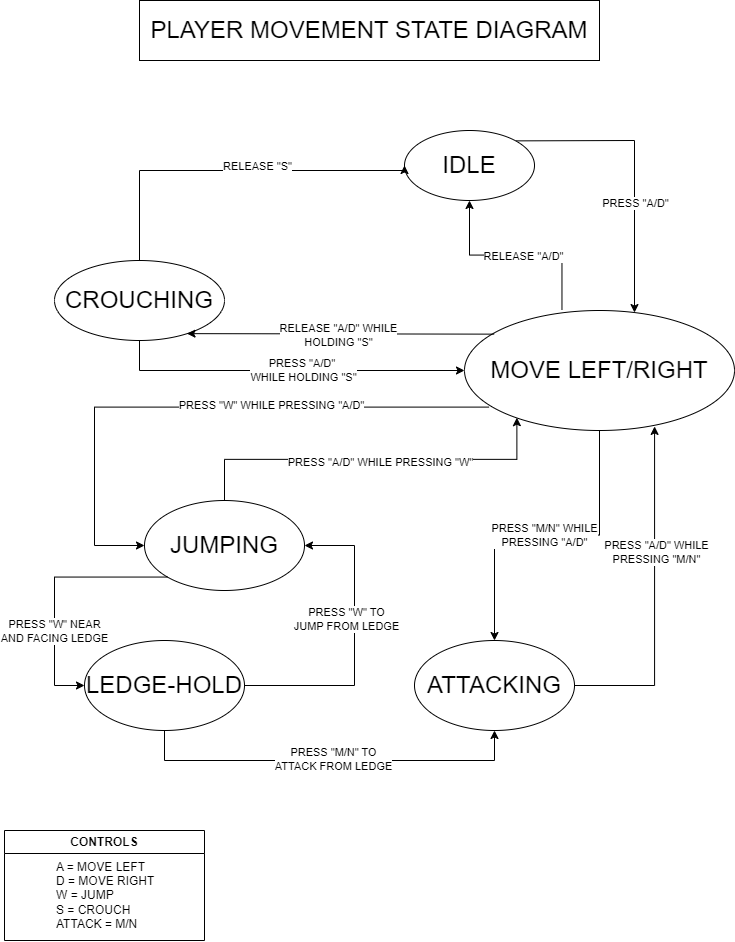

The diagram above was exported from draw.io. Its source (the exported page's mxGraphModel, read from the mxfile embedded in the PNG):
<mxGraphModel dx="1791" dy="1024" grid="1" gridSize="10" guides="1" tooltips="1" connect="1" arrows="1" fold="1" page="1" pageScale="1" pageWidth="850" pageHeight="1100" math="0" shadow="0">
  <root>
    <mxCell id="0" />
    <mxCell id="1" parent="0" />
    <mxCell id="6RB8PTtjimPkVUiw3tz3-19" style="rounded=0;orthogonalLoop=1;jettySize=auto;html=1;exitX=0.091;exitY=0.805;exitDx=0;exitDy=0;entryX=0;entryY=0.5;entryDx=0;entryDy=0;edgeStyle=elbowEdgeStyle;elbow=vertical;exitPerimeter=0;" edge="1" parent="1" source="6RB8PTtjimPkVUiw3tz3-7" target="6RB8PTtjimPkVUiw3tz3-9">
      <mxGeometry relative="1" as="geometry">
        <Array as="points">
          <mxPoint x="150" y="550" />
        </Array>
      </mxGeometry>
    </mxCell>
    <mxCell id="6RB8PTtjimPkVUiw3tz3-50" value="PRESS &quot;W&quot; WHILE PRESSING &quot;A/D&quot;" style="edgeLabel;html=1;align=center;verticalAlign=middle;resizable=0;points=[];" vertex="1" connectable="0" parent="6RB8PTtjimPkVUiw3tz3-19">
      <mxGeometry x="-0.2504" y="-2" relative="1" as="geometry">
        <mxPoint as="offset" />
      </mxGeometry>
    </mxCell>
    <mxCell id="6RB8PTtjimPkVUiw3tz3-7" value="&lt;span style=&quot;font-size: 24px;&quot;&gt;MOVE LEFT/RIGHT&lt;br&gt;&lt;/span&gt;" style="ellipse;whiteSpace=wrap;html=1;points=[[0,0,0,0,0],[0,0.5,0,0,0],[0,1,0,0,0],[0.5,0,0,0,0],[0.5,1,0,0,0],[1,0,0,0,0],[1,0.5,0,0,0],[1,1,0,0,0]];" vertex="1" parent="1">
      <mxGeometry x="520" y="390" width="270" height="120" as="geometry" />
    </mxCell>
    <mxCell id="6RB8PTtjimPkVUiw3tz3-15" style="rounded=0;orthogonalLoop=1;jettySize=auto;html=1;exitX=1;exitY=0;exitDx=0;exitDy=0;edgeStyle=elbowEdgeStyle;elbow=vertical;" edge="1" parent="1" source="6RB8PTtjimPkVUiw3tz3-3" target="6RB8PTtjimPkVUiw3tz3-7">
      <mxGeometry relative="1" as="geometry">
        <Array as="points">
          <mxPoint x="690" y="220" />
        </Array>
      </mxGeometry>
    </mxCell>
    <mxCell id="6RB8PTtjimPkVUiw3tz3-44" value="PRESS &quot;A/D&quot;" style="edgeLabel;html=1;align=center;verticalAlign=middle;resizable=0;points=[];" vertex="1" connectable="0" parent="6RB8PTtjimPkVUiw3tz3-15">
      <mxGeometry x="0.248" y="9" relative="1" as="geometry">
        <mxPoint x="-9" as="offset" />
      </mxGeometry>
    </mxCell>
    <mxCell id="6RB8PTtjimPkVUiw3tz3-3" value="&lt;span style=&quot;font-size: 24px;&quot;&gt;IDLE&lt;/span&gt;" style="ellipse;whiteSpace=wrap;html=1;" vertex="1" parent="1">
      <mxGeometry x="460" y="210" width="130" height="70" as="geometry" />
    </mxCell>
    <mxCell id="6RB8PTtjimPkVUiw3tz3-5" value="&lt;span style=&quot;font-size: 24px;&quot;&gt;ATTACKING&lt;/span&gt;" style="ellipse;whiteSpace=wrap;html=1;" vertex="1" parent="1">
      <mxGeometry x="470" y="720" width="160" height="90" as="geometry" />
    </mxCell>
    <mxCell id="6RB8PTtjimPkVUiw3tz3-45" style="edgeStyle=elbowEdgeStyle;rounded=0;orthogonalLoop=1;jettySize=auto;html=1;exitX=0.5;exitY=0;exitDx=0;exitDy=0;entryX=0;entryY=0.5;entryDx=0;entryDy=0;elbow=vertical;" edge="1" parent="1" source="6RB8PTtjimPkVUiw3tz3-8" target="6RB8PTtjimPkVUiw3tz3-3">
      <mxGeometry relative="1" as="geometry">
        <Array as="points">
          <mxPoint x="300" y="250" />
        </Array>
      </mxGeometry>
    </mxCell>
    <mxCell id="6RB8PTtjimPkVUiw3tz3-53" value="RELEASE &quot;S&quot;" style="edgeLabel;html=1;align=center;verticalAlign=middle;resizable=0;points=[];" vertex="1" connectable="0" parent="6RB8PTtjimPkVUiw3tz3-45">
      <mxGeometry x="0.1509" y="5" relative="1" as="geometry">
        <mxPoint as="offset" />
      </mxGeometry>
    </mxCell>
    <mxCell id="6RB8PTtjimPkVUiw3tz3-8" value="&lt;span style=&quot;font-size: 24px;&quot;&gt;CROUCHING&lt;/span&gt;" style="ellipse;whiteSpace=wrap;html=1;" vertex="1" parent="1">
      <mxGeometry x="110" y="340" width="170" height="80" as="geometry" />
    </mxCell>
    <mxCell id="6RB8PTtjimPkVUiw3tz3-17" style="rounded=0;orthogonalLoop=1;jettySize=auto;html=1;exitX=0.5;exitY=0;exitDx=0;exitDy=0;edgeStyle=elbowEdgeStyle;elbow=vertical;entryX=0.194;entryY=0.893;entryDx=0;entryDy=0;entryPerimeter=0;" edge="1" parent="1" source="6RB8PTtjimPkVUiw3tz3-9" target="6RB8PTtjimPkVUiw3tz3-7">
      <mxGeometry relative="1" as="geometry" />
    </mxCell>
    <mxCell id="6RB8PTtjimPkVUiw3tz3-49" value="PRESS &quot;A/D&quot; WHILE PRESSING &quot;W&quot;" style="edgeLabel;html=1;align=center;verticalAlign=middle;resizable=0;points=[];" vertex="1" connectable="0" parent="6RB8PTtjimPkVUiw3tz3-17">
      <mxGeometry x="0.1699" y="-1" relative="1" as="geometry">
        <mxPoint x="-24" y="1" as="offset" />
      </mxGeometry>
    </mxCell>
    <mxCell id="6RB8PTtjimPkVUiw3tz3-9" value="&lt;span style=&quot;font-size: 24px;&quot;&gt;JUMPING&lt;/span&gt;" style="ellipse;whiteSpace=wrap;html=1;" vertex="1" parent="1">
      <mxGeometry x="200" y="580" width="160" height="90" as="geometry" />
    </mxCell>
    <mxCell id="6RB8PTtjimPkVUiw3tz3-14" style="rounded=0;orthogonalLoop=1;jettySize=auto;html=1;exitX=1;exitY=0.5;exitDx=0;exitDy=0;entryX=0.704;entryY=0.966;entryDx=0;entryDy=0;entryPerimeter=0;edgeStyle=elbowEdgeStyle;elbow=vertical;" edge="1" parent="1" source="6RB8PTtjimPkVUiw3tz3-5" target="6RB8PTtjimPkVUiw3tz3-7">
      <mxGeometry relative="1" as="geometry">
        <Array as="points">
          <mxPoint x="780" y="765" />
        </Array>
      </mxGeometry>
    </mxCell>
    <mxCell id="6RB8PTtjimPkVUiw3tz3-52" value="PRESS &quot;A/D&quot; WHILE&lt;br&gt;PRESSING &quot;M/N&quot;" style="edgeLabel;html=1;align=center;verticalAlign=middle;resizable=0;points=[];" vertex="1" connectable="0" parent="6RB8PTtjimPkVUiw3tz3-14">
      <mxGeometry x="0.2604" y="-1" relative="1" as="geometry">
        <mxPoint as="offset" />
      </mxGeometry>
    </mxCell>
    <mxCell id="6RB8PTtjimPkVUiw3tz3-16" style="rounded=0;orthogonalLoop=1;jettySize=auto;html=1;exitX=0.5;exitY=1;exitDx=0;exitDy=0;edgeStyle=elbowEdgeStyle;elbow=vertical;" edge="1" parent="1" source="6RB8PTtjimPkVUiw3tz3-8">
      <mxGeometry relative="1" as="geometry">
        <mxPoint x="520" y="450" as="targetPoint" />
        <Array as="points">
          <mxPoint x="320" y="450" />
        </Array>
      </mxGeometry>
    </mxCell>
    <mxCell id="6RB8PTtjimPkVUiw3tz3-30" value="PRESS &quot;A/D&quot;&amp;nbsp;&lt;br&gt;WHILE HOLDING &quot;S&quot;" style="edgeLabel;html=1;align=center;verticalAlign=middle;resizable=0;points=[];" vertex="1" connectable="0" parent="6RB8PTtjimPkVUiw3tz3-16">
      <mxGeometry x="0.0879" y="1" relative="1" as="geometry">
        <mxPoint as="offset" />
      </mxGeometry>
    </mxCell>
    <mxCell id="6RB8PTtjimPkVUiw3tz3-18" style="rounded=0;orthogonalLoop=1;jettySize=auto;html=1;exitX=0.5;exitY=1;exitDx=0;exitDy=0;entryX=0.5;entryY=0;entryDx=0;entryDy=0;edgeStyle=elbowEdgeStyle;exitPerimeter=0;elbow=vertical;" edge="1" parent="1" source="6RB8PTtjimPkVUiw3tz3-7" target="6RB8PTtjimPkVUiw3tz3-5">
      <mxGeometry relative="1" as="geometry" />
    </mxCell>
    <mxCell id="6RB8PTtjimPkVUiw3tz3-48" value="PRESS&amp;nbsp;&quot;M/N&quot; WHILE&lt;br&gt;PRESSING &quot;A/D&quot;" style="edgeLabel;html=1;align=center;verticalAlign=middle;resizable=0;points=[];" vertex="1" connectable="0" parent="6RB8PTtjimPkVUiw3tz3-18">
      <mxGeometry x="0.0453" y="10" relative="1" as="geometry">
        <mxPoint x="4" y="-10" as="offset" />
      </mxGeometry>
    </mxCell>
    <mxCell id="6RB8PTtjimPkVUiw3tz3-20" style="rounded=0;orthogonalLoop=1;jettySize=auto;html=1;exitX=0.361;exitY=-0.007;exitDx=0;exitDy=0;entryX=0.5;entryY=1;entryDx=0;entryDy=0;exitPerimeter=0;edgeStyle=elbowEdgeStyle;elbow=vertical;" edge="1" parent="1" source="6RB8PTtjimPkVUiw3tz3-7" target="6RB8PTtjimPkVUiw3tz3-3">
      <mxGeometry relative="1" as="geometry" />
    </mxCell>
    <mxCell id="6RB8PTtjimPkVUiw3tz3-43" value="RELEASE &quot;A/D&quot;" style="edgeLabel;html=1;align=center;verticalAlign=middle;resizable=0;points=[];" vertex="1" connectable="0" parent="6RB8PTtjimPkVUiw3tz3-20">
      <mxGeometry x="-0.3498" y="26" relative="1" as="geometry">
        <mxPoint x="-28" y="-25" as="offset" />
      </mxGeometry>
    </mxCell>
    <mxCell id="6RB8PTtjimPkVUiw3tz3-21" style="rounded=0;orthogonalLoop=1;jettySize=auto;html=1;exitX=0.11;exitY=0.197;exitDx=0;exitDy=0;exitPerimeter=0;edgeStyle=elbowEdgeStyle;elbow=vertical;" edge="1" parent="1" source="6RB8PTtjimPkVUiw3tz3-7" target="6RB8PTtjimPkVUiw3tz3-8">
      <mxGeometry relative="1" as="geometry">
        <mxPoint x="330" y="380" as="targetPoint" />
      </mxGeometry>
    </mxCell>
    <mxCell id="6RB8PTtjimPkVUiw3tz3-47" value="RELEASE &quot;A/D&quot; WHILE&lt;br&gt;HOLDING &quot;S&quot;" style="edgeLabel;html=1;align=center;verticalAlign=middle;resizable=0;points=[];" vertex="1" connectable="0" parent="6RB8PTtjimPkVUiw3tz3-21">
      <mxGeometry x="0.0214" y="1" relative="1" as="geometry">
        <mxPoint as="offset" />
      </mxGeometry>
    </mxCell>
    <mxCell id="6RB8PTtjimPkVUiw3tz3-26" value="PRESS &quot;W&quot; NEAR &lt;br&gt;AND FACING LEDGE" style="edgeStyle=elbowEdgeStyle;rounded=0;orthogonalLoop=1;jettySize=auto;html=1;exitX=0;exitY=1;exitDx=0;exitDy=0;entryX=0;entryY=0.5;entryDx=0;entryDy=0;elbow=vertical;" edge="1" parent="1" source="6RB8PTtjimPkVUiw3tz3-9" target="6RB8PTtjimPkVUiw3tz3-24">
      <mxGeometry x="0.3244" relative="1" as="geometry">
        <Array as="points">
          <mxPoint x="110" y="680" />
        </Array>
        <mxPoint as="offset" />
      </mxGeometry>
    </mxCell>
    <mxCell id="6RB8PTtjimPkVUiw3tz3-27" style="edgeStyle=elbowEdgeStyle;rounded=0;orthogonalLoop=1;jettySize=auto;html=1;exitX=0.5;exitY=1;exitDx=0;exitDy=0;entryX=0.5;entryY=1;entryDx=0;entryDy=0;elbow=vertical;" edge="1" parent="1" source="6RB8PTtjimPkVUiw3tz3-24" target="6RB8PTtjimPkVUiw3tz3-5">
      <mxGeometry relative="1" as="geometry">
        <Array as="points">
          <mxPoint x="390" y="840" />
        </Array>
      </mxGeometry>
    </mxCell>
    <mxCell id="6RB8PTtjimPkVUiw3tz3-35" value="PRESS &quot;M/N&quot; TO&lt;br&gt;ATTACK FROM LEDGE" style="edgeLabel;html=1;align=center;verticalAlign=middle;resizable=0;points=[];" vertex="1" connectable="0" parent="6RB8PTtjimPkVUiw3tz3-27">
      <mxGeometry x="0.0163" y="2" relative="1" as="geometry">
        <mxPoint as="offset" />
      </mxGeometry>
    </mxCell>
    <mxCell id="6RB8PTtjimPkVUiw3tz3-28" style="edgeStyle=elbowEdgeStyle;rounded=0;orthogonalLoop=1;jettySize=auto;html=1;exitX=1;exitY=0.5;exitDx=0;exitDy=0;entryX=1;entryY=0.5;entryDx=0;entryDy=0;elbow=vertical;" edge="1" parent="1" source="6RB8PTtjimPkVUiw3tz3-24" target="6RB8PTtjimPkVUiw3tz3-9">
      <mxGeometry relative="1" as="geometry">
        <Array as="points">
          <mxPoint x="410" y="750" />
        </Array>
      </mxGeometry>
    </mxCell>
    <mxCell id="6RB8PTtjimPkVUiw3tz3-29" value="PRESS &quot;W&quot; TO&lt;br&gt;JUMP FROM LEDGE" style="edgeLabel;html=1;align=center;verticalAlign=middle;resizable=0;points=[];" vertex="1" connectable="0" parent="6RB8PTtjimPkVUiw3tz3-28">
      <mxGeometry x="0.1846" y="9" relative="1" as="geometry">
        <mxPoint as="offset" />
      </mxGeometry>
    </mxCell>
    <mxCell id="6RB8PTtjimPkVUiw3tz3-24" value="&lt;span style=&quot;font-size: 24px;&quot;&gt;LEDGE-HOLD&lt;/span&gt;" style="ellipse;whiteSpace=wrap;html=1;" vertex="1" parent="1">
      <mxGeometry x="140" y="720" width="160" height="90" as="geometry" />
    </mxCell>
    <mxCell id="6RB8PTtjimPkVUiw3tz3-39" value="CONTROLS" style="swimlane;whiteSpace=wrap;html=1;" vertex="1" parent="1">
      <mxGeometry x="60" y="910" width="200" height="110" as="geometry">
        <mxRectangle x="20" y="20" width="110" height="30" as="alternateBounds" />
      </mxGeometry>
    </mxCell>
    <mxCell id="6RB8PTtjimPkVUiw3tz3-40" value="A = MOVE LEFT&lt;br&gt;D = MOVE RIGHT&lt;br&gt;W = JUMP&lt;br&gt;S = CROUCH&lt;br&gt;ATTACK = M/N" style="text;html=1;align=left;verticalAlign=middle;resizable=0;points=[];autosize=1;strokeColor=none;fillColor=none;" vertex="1" parent="6RB8PTtjimPkVUiw3tz3-39">
      <mxGeometry x="50" y="20" width="120" height="90" as="geometry" />
    </mxCell>
    <mxCell id="6RB8PTtjimPkVUiw3tz3-54" value="&lt;font style=&quot;font-size: 24px;&quot;&gt;PLAYER MOVEMENT STATE DIAGRAM&lt;/font&gt;" style="rounded=0;whiteSpace=wrap;html=1;" vertex="1" parent="1">
      <mxGeometry x="195" y="80" width="460" height="60" as="geometry" />
    </mxCell>
  </root>
</mxGraphModel>